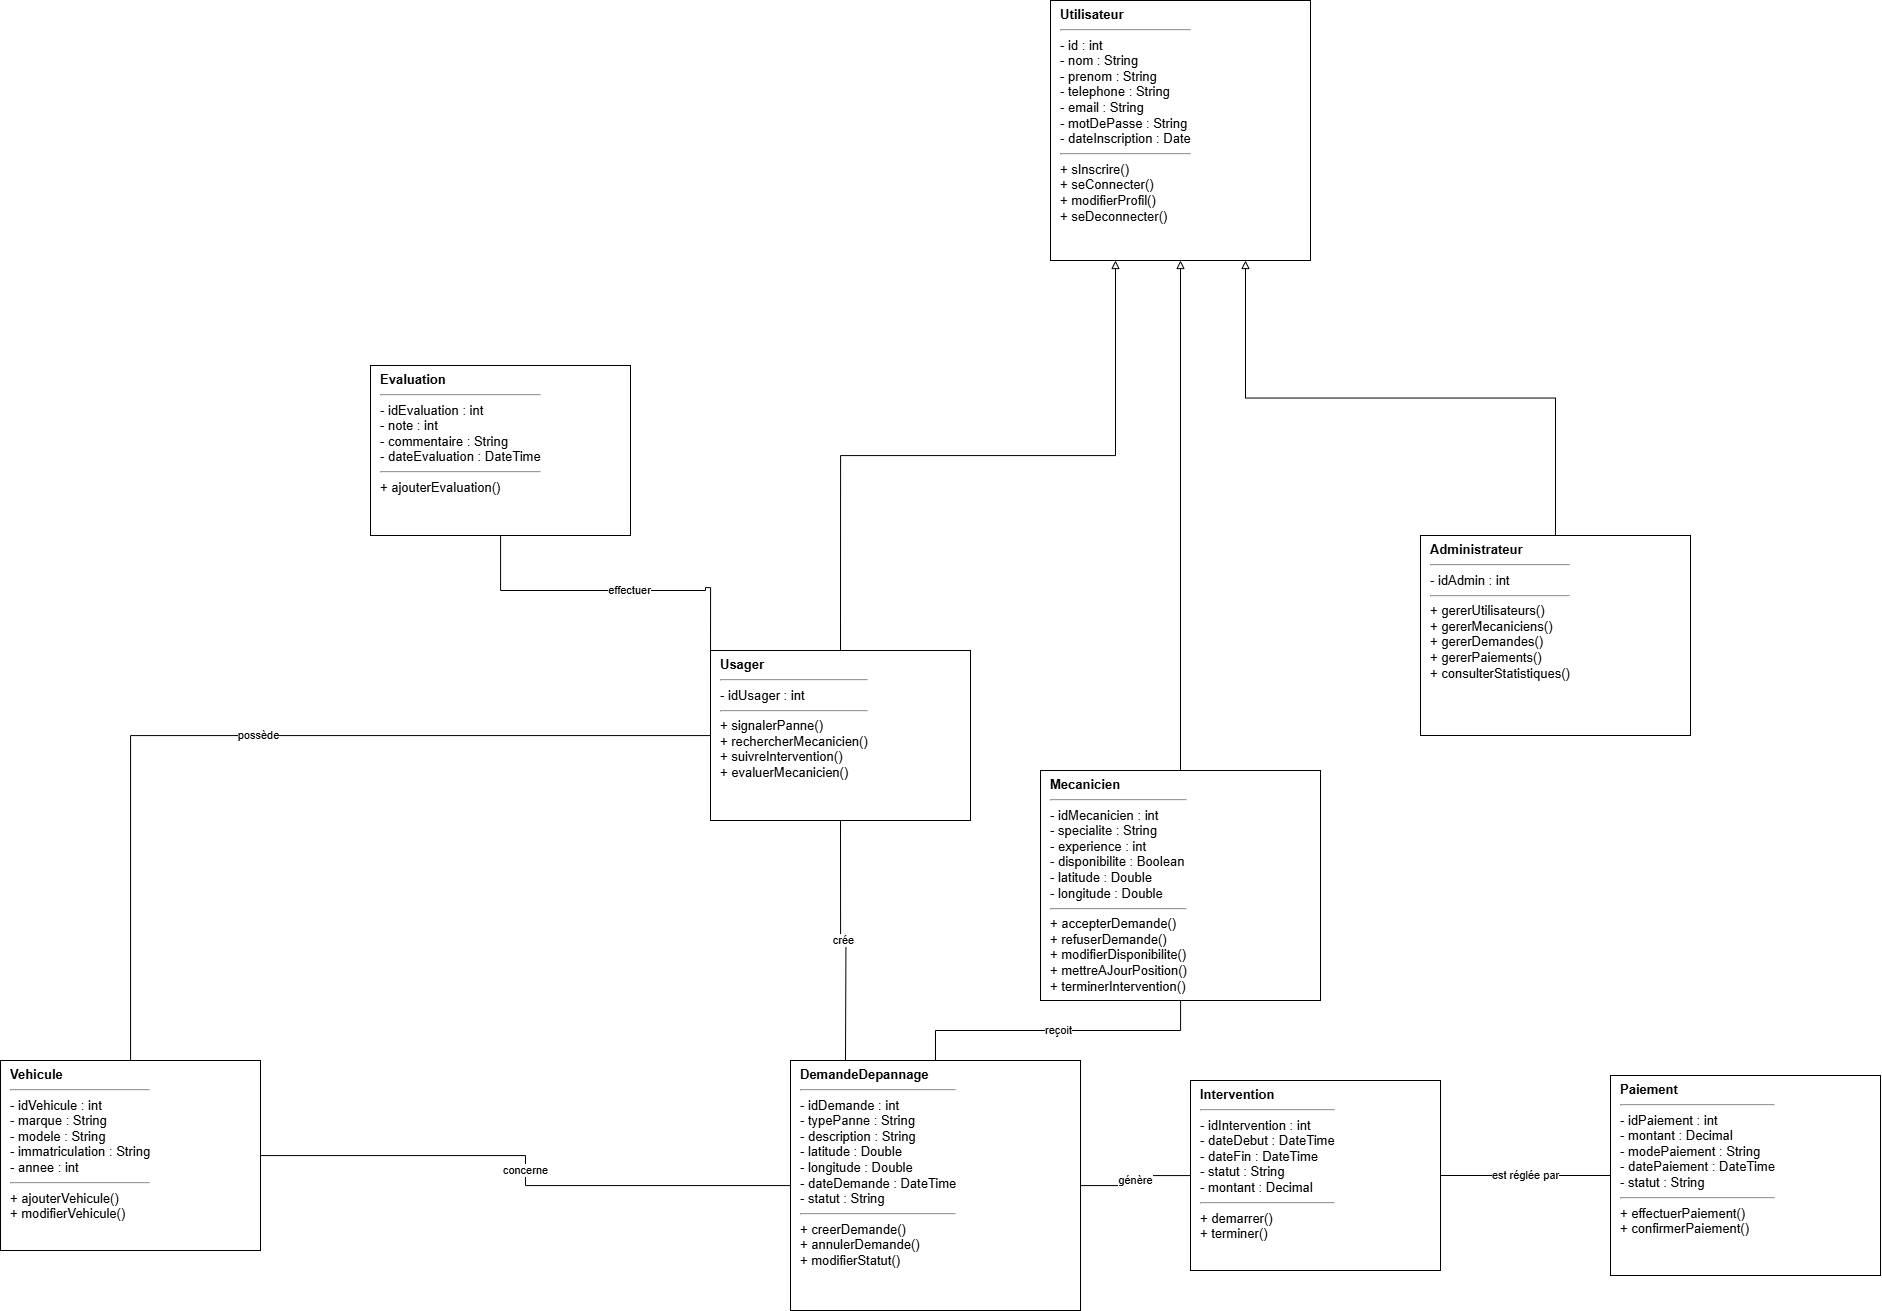

The diagram above was exported from draw.io. Its source (the exported page's mxGraphModel, read from the mxfile embedded in the PNG):
<mxGraphModel dx="3135" dy="2184" grid="1" gridSize="10" guides="1" tooltips="1" connect="1" arrows="1" fold="1" page="1" pageScale="1" pageWidth="827" pageHeight="1169" math="0" shadow="0">
  <root>
    <mxCell id="0" />
    <mxCell id="1" parent="0" />
    <mxCell id="5QFdtYBzb1m3TQUl-OG5-1" value="&lt;b&gt;Utilisateur&lt;/b&gt;&lt;hr&gt;- id : int&lt;br&gt;- nom : String&lt;br&gt;- prenom : String&lt;br&gt;- telephone : String&lt;br&gt;- email : String&lt;br&gt;- motDePasse : String&lt;br&gt;- dateInscription : Date&lt;hr&gt;+ sInscrire()&lt;br&gt;+ seConnecter()&lt;br&gt;+ modifierProfil()&lt;br&gt;+ seDeconnecter()" style="rounded=0;whiteSpace=wrap;html=1;fontSize=13;align=left;spacingLeft=8;verticalAlign=top;" parent="1" vertex="1">
      <mxGeometry x="770" y="-270" width="260" height="260" as="geometry" />
    </mxCell>
    <mxCell id="5QFdtYBzb1m3TQUl-OG5-2" value="&lt;b&gt;Usager&lt;/b&gt;&lt;hr&gt;- idUsager : int&lt;hr&gt;+ signalerPanne()&lt;br&gt;+ rechercherMecanicien()&lt;br&gt;+ suivreIntervention()&lt;br&gt;+ evaluerMecanicien()" style="rounded=0;whiteSpace=wrap;html=1;fontSize=13;align=left;spacingLeft=8;verticalAlign=top;" parent="1" vertex="1">
      <mxGeometry x="430" y="380" width="260" height="170" as="geometry" />
    </mxCell>
    <mxCell id="5QFdtYBzb1m3TQUl-OG5-3" value="&lt;b&gt;Mecanicien&lt;/b&gt;&lt;hr&gt;- idMecanicien : int&lt;br&gt;- specialite : String&lt;br&gt;- experience : int&lt;br&gt;- disponibilite : Boolean&lt;br&gt;- latitude : Double&lt;br&gt;- longitude : Double&lt;hr&gt;+ accepterDemande()&lt;br&gt;+ refuserDemande()&lt;br&gt;+ modifierDisponibilite()&lt;br&gt;+ mettreAJourPosition()&lt;br&gt;+ terminerIntervention()" style="rounded=0;whiteSpace=wrap;html=1;fontSize=13;align=left;spacingLeft=8;verticalAlign=top;" parent="1" vertex="1">
      <mxGeometry x="760" y="500" width="280" height="230" as="geometry" />
    </mxCell>
    <mxCell id="5QFdtYBzb1m3TQUl-OG5-4" value="&lt;b&gt;Administrateur&lt;/b&gt;&lt;hr&gt;- idAdmin : int&lt;hr&gt;+ gererUtilisateurs()&lt;br&gt;+ gererMecaniciens()&lt;br&gt;+ gererDemandes()&lt;br&gt;+ gererPaiements()&lt;br&gt;+ consulterStatistiques()" style="rounded=0;whiteSpace=wrap;html=1;fontSize=13;align=left;spacingLeft=8;verticalAlign=top;" parent="1" vertex="1">
      <mxGeometry x="1140" y="265" width="270" height="200" as="geometry" />
    </mxCell>
    <mxCell id="5QFdtYBzb1m3TQUl-OG5-5" value="&lt;b&gt;Vehicule&lt;/b&gt;&lt;hr&gt;- idVehicule : int&lt;br&gt;- marque : String&lt;br&gt;- modele : String&lt;br&gt;- immatriculation : String&lt;br&gt;- annee : int&lt;hr&gt;+ ajouterVehicule()&lt;br&gt;+ modifierVehicule()" style="rounded=0;whiteSpace=wrap;html=1;fontSize=13;align=left;spacingLeft=8;verticalAlign=top;" parent="1" vertex="1">
      <mxGeometry x="-280" y="790" width="260" height="190" as="geometry" />
    </mxCell>
    <mxCell id="5QFdtYBzb1m3TQUl-OG5-6" value="&lt;b&gt;DemandeDepannage&lt;/b&gt;&lt;hr&gt;- idDemande : int&lt;br&gt;- typePanne : String&lt;br&gt;- description : String&lt;br&gt;- latitude : Double&lt;br&gt;- longitude : Double&lt;br&gt;- dateDemande : DateTime&lt;br&gt;- statut : String&lt;hr&gt;+ creerDemande()&lt;br&gt;+ annulerDemande()&lt;br&gt;+ modifierStatut()" style="rounded=0;whiteSpace=wrap;html=1;fontSize=13;align=left;spacingLeft=8;verticalAlign=top;" parent="1" vertex="1">
      <mxGeometry x="510" y="790" width="290" height="250" as="geometry" />
    </mxCell>
    <mxCell id="5QFdtYBzb1m3TQUl-OG5-7" value="&lt;b&gt;Intervention&lt;/b&gt;&lt;hr&gt;- idIntervention : int&lt;br&gt;- dateDebut : DateTime&lt;br&gt;- dateFin : DateTime&lt;br&gt;- statut : String&lt;br&gt;- montant : Decimal&lt;hr&gt;+ demarrer()&lt;br&gt;+ terminer()" style="rounded=0;whiteSpace=wrap;html=1;fontSize=13;align=left;spacingLeft=8;verticalAlign=top;" parent="1" vertex="1">
      <mxGeometry x="910" y="810" width="250" height="190" as="geometry" />
    </mxCell>
    <mxCell id="5QFdtYBzb1m3TQUl-OG5-8" value="&lt;b&gt;Paiement&lt;/b&gt;&lt;hr&gt;- idPaiement : int&lt;br&gt;- montant : Decimal&lt;br&gt;- modePaiement : String&lt;br&gt;- datePaiement : DateTime&lt;br&gt;- statut : String&lt;hr&gt;+ effectuerPaiement()&lt;br&gt;+ confirmerPaiement()" style="rounded=0;whiteSpace=wrap;html=1;fontSize=13;align=left;spacingLeft=8;verticalAlign=top;" parent="1" vertex="1">
      <mxGeometry x="1330" y="805" width="270" height="200" as="geometry" />
    </mxCell>
    <mxCell id="5QFdtYBzb1m3TQUl-OG5-9" value="&lt;b&gt;Evaluation&lt;/b&gt;&lt;hr&gt;- idEvaluation : int&lt;br&gt;- note : int&lt;br&gt;- commentaire : String&lt;br&gt;- dateEvaluation : DateTime&lt;hr&gt;+ ajouterEvaluation()" style="rounded=0;whiteSpace=wrap;html=1;fontSize=13;align=left;spacingLeft=8;verticalAlign=top;" parent="1" vertex="1">
      <mxGeometry x="90" y="95" width="260" height="170" as="geometry" />
    </mxCell>
    <mxCell id="5QFdtYBzb1m3TQUl-OG5-11" style="edgeStyle=orthogonalEdgeStyle;rounded=0;orthogonalLoop=1;jettySize=auto;html=1;endArrow=block;endFill=0;" parent="1" source="5QFdtYBzb1m3TQUl-OG5-3" target="5QFdtYBzb1m3TQUl-OG5-1" edge="1">
      <mxGeometry relative="1" as="geometry" />
    </mxCell>
    <mxCell id="5QFdtYBzb1m3TQUl-OG5-13" value="possède" style="edgeStyle=orthogonalEdgeStyle;rounded=0;orthogonalLoop=1;jettySize=auto;html=1;endArrow=none;startArrow=none;" parent="1" source="5QFdtYBzb1m3TQUl-OG5-2" target="5QFdtYBzb1m3TQUl-OG5-5" edge="1">
      <mxGeometry relative="1" as="geometry" />
    </mxCell>
    <mxCell id="5QFdtYBzb1m3TQUl-OG5-14" value="crée" style="edgeStyle=orthogonalEdgeStyle;rounded=0;orthogonalLoop=1;jettySize=auto;html=1;endArrow=none;startArrow=none;exitX=0.5;exitY=1;exitDx=0;exitDy=0;" parent="1" edge="1" source="5QFdtYBzb1m3TQUl-OG5-2">
      <mxGeometry relative="1" as="geometry">
        <mxPoint x="440" y="670" as="sourcePoint" />
        <mxPoint x="565" y="790" as="targetPoint" />
      </mxGeometry>
    </mxCell>
    <mxCell id="5QFdtYBzb1m3TQUl-OG5-15" value="reçoit" style="edgeStyle=orthogonalEdgeStyle;rounded=0;orthogonalLoop=1;jettySize=auto;html=1;endArrow=none;startArrow=none;" parent="1" source="5QFdtYBzb1m3TQUl-OG5-3" target="5QFdtYBzb1m3TQUl-OG5-6" edge="1">
      <mxGeometry relative="1" as="geometry" />
    </mxCell>
    <mxCell id="5QFdtYBzb1m3TQUl-OG5-16" value="concerne" style="edgeStyle=orthogonalEdgeStyle;rounded=0;orthogonalLoop=1;jettySize=auto;html=1;endArrow=none;startArrow=none;" parent="1" source="5QFdtYBzb1m3TQUl-OG5-5" target="5QFdtYBzb1m3TQUl-OG5-6" edge="1">
      <mxGeometry relative="1" as="geometry" />
    </mxCell>
    <mxCell id="5QFdtYBzb1m3TQUl-OG5-17" value="génère" style="edgeStyle=orthogonalEdgeStyle;rounded=0;orthogonalLoop=1;jettySize=auto;html=1;endArrow=none;startArrow=none;" parent="1" source="5QFdtYBzb1m3TQUl-OG5-6" target="5QFdtYBzb1m3TQUl-OG5-7" edge="1">
      <mxGeometry relative="1" as="geometry" />
    </mxCell>
    <mxCell id="5QFdtYBzb1m3TQUl-OG5-18" value="est réglée par" style="edgeStyle=orthogonalEdgeStyle;rounded=0;orthogonalLoop=1;jettySize=auto;html=1;endArrow=none;startArrow=none;" parent="1" source="5QFdtYBzb1m3TQUl-OG5-7" target="5QFdtYBzb1m3TQUl-OG5-8" edge="1">
      <mxGeometry relative="1" as="geometry" />
    </mxCell>
    <mxCell id="5QFdtYBzb1m3TQUl-OG5-19" value="effectuer" style="edgeStyle=orthogonalEdgeStyle;rounded=0;orthogonalLoop=1;jettySize=auto;html=1;endArrow=none;startArrow=none;exitX=0;exitY=0.215;exitDx=0;exitDy=0;exitPerimeter=0;" parent="1" source="5QFdtYBzb1m3TQUl-OG5-2" target="5QFdtYBzb1m3TQUl-OG5-9" edge="1">
      <mxGeometry relative="1" as="geometry">
        <Array as="points">
          <mxPoint x="425" y="317" />
          <mxPoint x="425" y="320" />
        </Array>
      </mxGeometry>
    </mxCell>
    <mxCell id="VCWp3vXkKjYcd706MXTW-2" style="edgeStyle=orthogonalEdgeStyle;rounded=0;orthogonalLoop=1;jettySize=auto;html=1;endArrow=block;endFill=0;entryX=0.25;entryY=1;entryDx=0;entryDy=0;exitX=0.5;exitY=0;exitDx=0;exitDy=0;" edge="1" parent="1" source="5QFdtYBzb1m3TQUl-OG5-2" target="5QFdtYBzb1m3TQUl-OG5-1">
      <mxGeometry relative="1" as="geometry">
        <mxPoint x="640" y="440" as="sourcePoint" />
        <mxPoint x="640" y="-70" as="targetPoint" />
      </mxGeometry>
    </mxCell>
    <mxCell id="VCWp3vXkKjYcd706MXTW-5" style="edgeStyle=orthogonalEdgeStyle;rounded=0;orthogonalLoop=1;jettySize=auto;html=1;endArrow=block;endFill=0;entryX=0.75;entryY=1;entryDx=0;entryDy=0;exitX=0.5;exitY=0;exitDx=0;exitDy=0;" edge="1" parent="1" source="5QFdtYBzb1m3TQUl-OG5-4" target="5QFdtYBzb1m3TQUl-OG5-1">
      <mxGeometry relative="1" as="geometry">
        <mxPoint x="1300" y="140" as="sourcePoint" />
        <mxPoint x="1260" y="100" as="targetPoint" />
      </mxGeometry>
    </mxCell>
  </root>
</mxGraphModel>